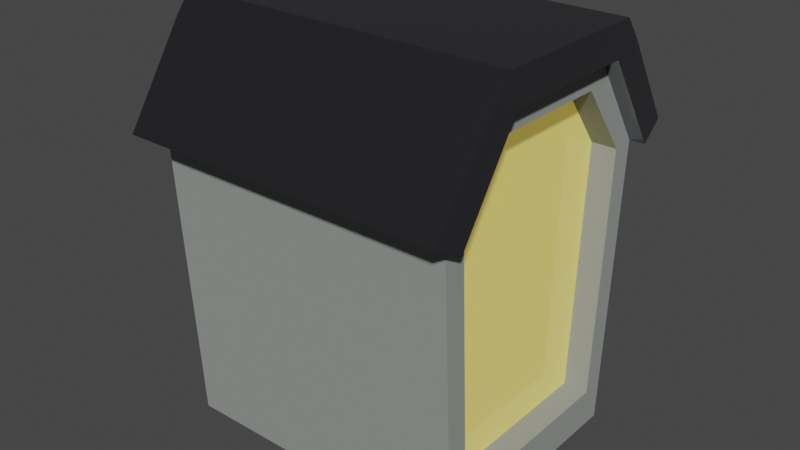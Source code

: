 # Source: paris_detail_hotel_window.blend  (saved by Blender 3.6.11; exported with 4.5.12 LTS)
import bpy
from mathutils import Matrix  # noqa: F401  (used for matrix-valued properties, if any)

bpy.ops.wm.read_factory_settings(use_empty=True)
scene = bpy.context.scene
scene.name = 'Scene'

# ---- collections
col_collection = bpy.data.collections.new('Collection'); scene.collection.children.link(col_collection)

# ---- materials (node trees are filled in below, after node groups)
mat_material = bpy.data.materials.new('Material')
mat_material.alpha_threshold = 0.0
mat_material.use_transparent_shadow = False
mat_material.roughness = 0.5
mat_material.line_color = (0.0, 0.0, 0.0, 1.0)
mat_material_001 = bpy.data.materials.new('Material.001')
mat_material_001.use_transparent_shadow = False
mat_material_002 = bpy.data.materials.new('Material.002')
mat_material_002.use_transparent_shadow = False
mat_material_003 = bpy.data.materials.new('Material.003')
mat_material_003.use_transparent_shadow = False

# ---- node groups
ng_auto_smooth = bpy.data.node_groups.new('Auto Smooth', 'GeometryNodeTree')
_s = ng_auto_smooth.interface.new_socket(name='Geometry', in_out='OUTPUT', socket_type='NodeSocketGeometry')
_s = ng_auto_smooth.interface.new_socket(name='Geometry', in_out='INPUT', socket_type='NodeSocketGeometry')
_s = ng_auto_smooth.interface.new_socket(name='Angle', in_out='INPUT', socket_type='NodeSocketFloat')
_s.subtype = 'ANGLE'
_s.min_value = 0.0
_s.max_value = 3.142
ng_auto_smooth.is_modifier = True
_N = ng_auto_smooth.nodes; _L = ng_auto_smooth.links
n0 = _N.new('NodeGroupOutput'); n0.name = 'Group Output'; n0.location = (480, -100)
n1 = _N.new('NodeGroupInput'); n1.name = 'Group Input'; n1.location = (-420, -300)
n2 = _N.new('NodeGroupInput'); n2.name = 'Group Input.001'; n2.location = (-60, -100)
n3 = _N.new('GeometryNodeSetShadeSmooth'); n3.name = 'Set Shade Smooth'; n3.location = (120, -100)
n3.domain = 'EDGE'
n4 = _N.new('GeometryNodeSetShadeSmooth'); n4.name = 'Set Shade Smooth.001'; n4.location = (300, -100)
n5 = _N.new('GeometryNodeInputMeshEdgeAngle'); n5.name = 'Edge Angle'; n5.location = (-420, -220)
n6 = _N.new('GeometryNodeInputEdgeSmooth'); n6.name = 'Is Edge Smooth'; n6.location = (-60, -160)
n7 = _N.new('GeometryNodeInputShadeSmooth'); n7.name = 'Is Face Smooth'; n7.location = (-240, -340)
n8 = _N.new('FunctionNodeBooleanMath'); n8.name = 'Boolean Math'; n8.location = (-60, -220)
n9 = _N.new('FunctionNodeCompare'); n9.name = 'Compare'; n9.location = (-240, -180)
n9.operation = 'LESS_EQUAL'
_L.new(n5.outputs[0], n9.inputs[0])
_L.new(n4.outputs[0], n0.inputs[0])
_L.new(n1.outputs[1], n9.inputs[1])
_L.new(n9.outputs[0], n8.inputs[0])
_L.new(n7.outputs[0], n8.inputs[1])
_L.new(n2.outputs[0], n3.inputs[0])
_L.new(n6.outputs[0], n3.inputs[1])
_L.new(n3.outputs[0], n4.inputs[0])
_L.new(n8.outputs[0], n3.inputs[2])
n0.is_active_output = True

# ---- material node trees
mat_material.use_nodes = True; mat_material.node_tree.nodes.clear()
_N = mat_material.node_tree.nodes; _L = mat_material.node_tree.links
n0 = _N.new('ShaderNodeOutputMaterial'); n0.name = 'Material Output'; n0.location = (300, 300)
n1 = _N.new('ShaderNodeBsdfPrincipled'); n1.name = 'Principled BSDF'; n1.location = (10, 300)
n1.distribution = 'GGX'
n1.subsurface_method = 'RANDOM_WALK_SKIN'
n1.inputs[3].default_value = 1.45
n1.inputs[27].default_value = (0.0, 0.0, 0.0, 1.0)
n1.inputs[28].default_value = 1.0
_L.new(n1.outputs[0], n0.inputs[0])
n0.is_active_output = True
mat_material_001.use_nodes = True; mat_material_001.node_tree.nodes.clear()
_N = mat_material_001.node_tree.nodes; _L = mat_material_001.node_tree.links
n0 = _N.new('ShaderNodeBsdfPrincipled'); n0.name = 'Principled BSDF'; n0.location = (10, 300)
n0.distribution = 'GGX'
n0.subsurface_method = 'RANDOM_WALK_SKIN'
n0.inputs[0].default_value = (0.2975, 0.3185, 0.2975, 1.0)
n0.inputs[2].default_value = 0.8465
n0.inputs[3].default_value = 1.45
n0.inputs[13].default_value = 0.2008
n0.inputs[27].default_value = (0.0, 0.0, 0.0, 1.0)
n0.inputs[28].default_value = 1.0
n1 = _N.new('ShaderNodeOutputMaterial'); n1.name = 'Material Output'; n1.location = (300, 300)
_L.new(n0.outputs[0], n1.inputs[0])
n1.is_active_output = True
mat_material_002.use_nodes = True; mat_material_002.node_tree.nodes.clear()
_N = mat_material_002.node_tree.nodes; _L = mat_material_002.node_tree.links
n0 = _N.new('ShaderNodeBsdfPrincipled'); n0.name = 'Principled BSDF'; n0.location = (10, 300)
n0.distribution = 'GGX'
n0.subsurface_method = 'RANDOM_WALK_SKIN'
n0.inputs[0].default_value = (0.2738, 0.2788, 0.3185, 1.0)
n0.inputs[1].default_value = 1.0
n0.inputs[2].default_value = 0.2087
n0.inputs[3].default_value = 1.45
n0.inputs[27].default_value = (0.0, 0.0, 0.0, 1.0)
n0.inputs[28].default_value = 1.0
n1 = _N.new('ShaderNodeOutputMaterial'); n1.name = 'Material Output'; n1.location = (300, 300)
_L.new(n0.outputs[0], n1.inputs[0])
n1.is_active_output = True
mat_material_003.use_nodes = True; mat_material_003.node_tree.nodes.clear()
_N = mat_material_003.node_tree.nodes; _L = mat_material_003.node_tree.links
n0 = _N.new('ShaderNodeBsdfPrincipled'); n0.name = 'Principled BSDF'; n0.location = (10, 300)
n0.distribution = 'GGX'
n0.subsurface_method = 'RANDOM_WALK_SKIN'
n0.inputs[0].default_value = (0.8, 0.6959, 0.2076, 1.0)
n0.inputs[2].default_value = 0.08661
n0.inputs[3].default_value = 1.45
n0.inputs[13].default_value = 0.6102
n0.inputs[19].default_value = 0.25
n0.inputs[27].default_value = (0.2266, 0.1655, 0.02693, 1.0)
n0.inputs[28].default_value = 1.0
n1 = _N.new('ShaderNodeOutputMaterial'); n1.name = 'Material Output'; n1.location = (300, 300)
_L.new(n0.outputs[0], n1.inputs[0])
n1.is_active_output = True

# ---- world
world_world = bpy.data.worlds.new('World'); scene.world = world_world
world_world.use_nodes = True; world_world.node_tree.nodes.clear()
_N = world_world.node_tree.nodes; _L = world_world.node_tree.links
n0 = _N.new('ShaderNodeOutputWorld'); n0.name = 'World Output'; n0.location = (300, 300)
n1 = _N.new('ShaderNodeBackground'); n1.name = 'Background'; n1.location = (10, 300)
n1.inputs[0].default_value = (0.05088, 0.05088, 0.05088, 1.0)
_L.new(n1.outputs[0], n0.inputs[0])
n0.is_active_output = True
world_world.color = (0.05088, 0.05088, 0.05088)
world_world.use_sun_shadow = False
world_world.sun_shadow_jitter_overblur = 0.0

# ---- meshes
me_cube = bpy.data.meshes.new('Cube')
me_cube.from_pydata([(1.0, 0.5367, 1.058), (1.0, -0.5367, 1.058), (-1.0, 0.5367, 1.058), (-1.0, -0.5367, 1.058), (-0.9763, -1.057, 0.5091), (0.9763, 1.057, 0.5091), (0.9763, -1.057, 0.5091), (-0.9763, 1.057, 0.5091), (-1.0, 0.7648, -1.0), (-1.0, -0.7648, -1.0), (1.0, 0.3941, 1.058), (1.0, -0.3941, 1.058), (-1.0, -0.3941, 1.058), (-1.0, 0.3941, 1.058), (1.0, -0.7648, -1.0), (1.0, 0.7648, -1.0), (1.0, 0.8658, 0.4385), (1.0, -0.8658, 0.4385), (-1.0, -0.8658, 0.4385), (-1.0, 0.8658, 0.4385), (-1.0, -0.6425, 0.9548), (1.0, 0.6425, 0.9548), (1.0, -0.6425, 0.9548), (-1.0, 0.6425, 0.9548), (1.0, 0.46, 0.8968), (1.0, -0.46, 0.8968), (-1.0, -0.46, 0.8968), (-1.0, 0.46, 0.8968), (-1.1, -0.6425, 0.9548), (-1.1, -0.5367, 1.058), (-1.074, 1.057, 0.5091), (1.074, 1.057, 0.5091), (1.1, -0.3941, 1.058), (1.1, -0.5367, 1.058), (-1.1, 0.3941, 1.058), (-1.1, 0.5367, 1.058), (-1.074, -1.057, 0.5091), (1.074, -1.057, 0.5091), (1.1, 0.6425, 0.9548), (1.1, -0.6425, 0.9548), (-1.1, 0.6425, 0.9548), (1.1, -0.8658, 0.4385), (-1.1, 0.8658, 0.4385), (1.1, 0.5367, 1.058), (1.1, 0.3941, 1.058), (-1.1, -0.3941, 1.058), (1.1, 0.8658, 0.4385), (-1.1, -0.8658, 0.4385), (1.1, 0.46, 0.8968), (1.1, -0.46, 0.8968), (-1.1, -0.46, 0.8968), (-1.1, 0.46, 0.8968), (1.0, -0.636, -0.8098), (1.0, 0.636, -0.8098), (1.0, 0.72, 0.431), (1.0, -0.72, 0.431), (1.0, 0.3825, 0.7676), (1.0, -0.3825, 0.7676), (0.838, -0.636, -0.8098), (0.838, 0.636, -0.8098), (0.838, 0.72, 0.431), (0.838, -0.72, 0.431), (0.838, 0.3825, 0.7676), (0.838, -0.3825, 0.7676), (-1.0, 0.6292, -0.7998), (-1.0, -0.6292, -0.7998), (-1.0, -0.7123, 0.4278), (-1.0, 0.7123, 0.4278), (-1.0, -0.3784, 0.7608), (-1.0, 0.3784, 0.7608), (-0.8524, 0.6292, -0.7998), (-0.8524, -0.6292, -0.7998), (-0.8524, -0.7123, 0.4278), (-0.8524, 0.7123, 0.4278), (-0.8524, -0.3784, 0.7608), (-0.8524, 0.3784, 0.7608)], [], [(11, 12, 3, 1), (22, 1, 3, 20), (22, 6, 37, 39), (17, 18, 9, 14), (25, 24, 48, 49), (23, 2, 0, 21), (4, 36, 47, 18, 17, 41, 37, 6), (26, 18, 47, 50), (5, 21, 38, 31), (14, 15, 53, 52), (5, 31, 46, 16, 19, 42, 30, 7), (19, 8, 64, 67), (27, 26, 50, 51), (8, 15, 14, 9), (12, 13, 34, 45), (0, 2, 13, 10), (10, 13, 12, 11), (8, 9, 65, 64), (3, 12, 45, 29), (15, 16, 54, 53), (17, 25, 49, 41), (7, 23, 21, 5), (10, 11, 32, 44), (6, 22, 20, 4), (51, 34, 35, 40), (49, 32, 33, 39), (38, 43, 44, 48), (48, 44, 32, 49), (28, 29, 45, 50), (50, 45, 34, 51), (36, 28, 50, 47), (31, 38, 48, 46), (41, 49, 39, 37), (42, 51, 40, 30), (19, 27, 51, 42), (23, 7, 30, 40), (20, 3, 29, 28), (4, 20, 28, 36), (21, 0, 43, 38), (1, 22, 39, 33), (11, 1, 33, 32), (16, 15, 8, 19), (2, 23, 40, 35), (13, 2, 35, 34), (0, 10, 44, 43), (24, 16, 46, 48), (52, 53, 59, 58), (53, 54, 60, 59), (25, 17, 55, 57), (17, 14, 52, 55), (24, 25, 57, 56), (16, 24, 56, 54), (60, 61, 58, 59), (60, 62, 63, 61), (57, 55, 61, 63), (55, 52, 58, 61), (56, 57, 63, 62), (54, 56, 62, 60), (66, 68, 74, 72), (68, 69, 75, 74), (26, 27, 69, 68), (27, 19, 67, 69), (9, 18, 66, 65), (18, 26, 68, 66), (70, 71, 72, 73), (72, 74, 75, 73), (67, 64, 70, 73), (64, 65, 71, 70), (69, 67, 73, 75), (65, 66, 72, 71)])
me_cube.polygons.foreach_set('use_smooth', [True] * 70)
me_cube.polygons.foreach_set('material_index', [2, 2, 2, 1, 2, 2, 2, 2, 2, 1, 2, 1, 2, 1, 2, 2, 2, 1, 2, 1, 2, 2, 2, 2, 2, 2, 2, 2, 2, 2, 2, 2, 2, 2, 2, 2, 2, 2, 2, 2, 2, 1, 2, 2, 2, 2, 1, 1, 1, 1, 1, 1, 3, 3, 1, 1, 1, 1, 1, 1, 1, 1, 1, 1, 3, 3, 1, 1, 1, 1])
_uv = me_cube.uv_layers.new(name='UVMap')
_uv.uv.foreach_set('vector', [0.625, 0.6667, 0.875, 0.6667, 0.875, 0.75, 0.625, 0.75, 0.6156, 0.75, 0.625, 0.75, 0.625, 1.0, 0.6156, 1.0, 0.6156, 0.75, 0.5625, 0.75, 0.5625, 0.75, 0.6156, 0.75, 0.5625, 0.6667, 0.5625, 0.08333, 0.125, 0.6667, 0.375, 0.6667, 0.6156, 0.6667, 0.6156, 0.5833, 0.6156, 0.5833, 0.6156, 0.6667, 0.6156, 0.25, 0.625, 0.25, 0.625, 0.5, 0.6156, 0.5, 0.5625, 1.0, 0.5625, 1.0, 0.5625, 0.08333, 0.5625, 0.08333, 0.5625, 0.6667, 0.5625, 0.6667, 0.5625, 0.75, 0.5625, 0.75, 0.6156, 0.08333, 0.5625, 0.08333, 0.5625, 0.08333, 0.6156, 0.08333, 0.5625, 0.5, 0.6156, 0.5, 0.6156, 0.5, 0.5625, 0.5, 0.375, 0.6667, 0.375, 0.5833, 0.375, 0.5833, 0.375, 0.6667, 0.5625, 0.5, 0.5625, 0.5, 0.5625, 0.5833, 0.5625, 0.5833, 0.5625, 0.1667, 0.5625, 0.1667, 0.5625, 0.25, 0.5625, 0.25, 0.5625, 0.1667, 0.125, 0.5833, 0.125, 0.5833, 0.5625, 0.1667, 0.6156, 0.1667, 0.6156, 0.08333, 0.6156, 0.08333, 0.6156, 0.1667, 0.125, 0.5833, 0.375, 0.5833, 0.375, 0.6667, 0.125, 0.6667, 0.875, 0.6667, 0.875, 0.5833, 0.875, 0.5833, 0.875, 0.6667, 0.625, 0.5, 0.875, 0.5, 0.875, 0.5833, 0.625, 0.5833, 0.625, 0.5833, 0.875, 0.5833, 0.875, 0.6667, 0.625, 0.6667, 0.125, 0.5833, 0.125, 0.6667, 0.125, 0.6667, 0.125, 0.5833, 0.875, 0.75, 0.875, 0.6667, 0.875, 0.6667, 0.875, 0.75, 0.375, 0.5833, 0.5625, 0.5833, 0.5625, 0.5833, 0.375, 0.5833, 0.5625, 0.6667, 0.6156, 0.6667, 0.6156, 0.6667, 0.5625, 0.6667, 0.5625, 0.25, 0.6156, 0.25, 0.6156, 0.5, 0.5625, 0.5, 0.625, 0.5833, 0.625, 0.6667, 0.625, 0.6667, 0.625, 0.5833, 0.5625, 0.75, 0.6156, 0.75, 0.6156, 1.0, 0.5625, 1.0, 0.6156, 0.1667, 0.625, 0.1667, 0.625, 0.25, 0.6156, 0.25, 0.6156, 0.6667, 0.625, 0.6667, 0.625, 0.75, 0.6156, 0.75, 0.6156, 0.5, 0.625, 0.5, 0.625, 0.5833, 0.6156, 0.5833, 0.6156, 0.5833, 0.625, 0.5833, 0.625, 0.6667, 0.6156, 0.6667, 0.6156, 0.0, 0.625, 0.0, 0.625, 0.08333, 0.6156, 0.08333, 0.6156, 0.08333, 0.625, 0.08333, 0.625, 0.1667, 0.6156, 0.1667, 0.5625, 0.0, 0.6156, 0.0, 0.6156, 0.08333, 0.5625, 0.08333, 0.5625, 0.5, 0.6156, 0.5, 0.6156, 0.5833, 0.5625, 0.5833, 0.5625, 0.6667, 0.6156, 0.6667, 0.6156, 0.75, 0.5625, 0.75, 0.5625, 0.1667, 0.6156, 0.1667, 0.6156, 0.25, 0.5625, 0.25, 0.5625, 0.1667, 0.6156, 0.1667, 0.6156, 0.1667, 0.5625, 0.1667, 0.6156, 0.25, 0.5625, 0.25, 0.5625, 0.25, 0.6156, 0.25, 0.6156, 1.0, 0.625, 1.0, 0.625, 1.0, 0.6156, 1.0, 0.5625, 1.0, 0.6156, 1.0, 0.6156, 1.0, 0.5625, 1.0, 0.6156, 0.5, 0.625, 0.5, 0.625, 0.5, 0.6156, 0.5, 0.625, 0.75, 0.6156, 0.75, 0.6156, 0.75, 0.625, 0.75, 0.625, 0.6667, 0.625, 0.75, 0.625, 0.75, 0.625, 0.6667, 0.5625, 0.5833, 0.375, 0.5833, 0.125, 0.5833, 0.5625, 0.1667, 0.625, 0.25, 0.6156, 0.25, 0.6156, 0.25, 0.625, 0.25, 0.875, 0.5833, 0.875, 0.5, 0.875, 0.5, 0.875, 0.5833, 0.625, 0.5, 0.625, 0.5833, 0.625, 0.5833, 0.625, 0.5, 0.6156, 0.5833, 0.5625, 0.5833, 0.5625, 0.5833, 0.6156, 0.5833, 0.375, 0.6667, 0.375, 0.5833, 0.375, 0.5833, 0.375, 0.6667, 0.375, 0.5833, 0.5625, 0.5833, 0.5625, 0.5833, 0.375, 0.5833, 0.6156, 0.6667, 0.5625, 0.6667, 0.5625, 0.6667, 0.6156, 0.6667, 0.5625, 0.6667, 0.375, 0.6667, 0.375, 0.6667, 0.5625, 0.6667, 0.6156, 0.5833, 0.6156, 0.6667, 0.6156, 0.6667, 0.6156, 0.5833, 0.5625, 0.5833, 0.6156, 0.5833, 0.6156, 0.5833, 0.5625, 0.5833, 0.5625, 0.5833, 0.5625, 0.6667, 0.375, 0.6667, 0.375, 0.5833, 0.5625, 0.5833, 0.6156, 0.5833, 0.6156, 0.6667, 0.5625, 0.6667, 0.6156, 0.6667, 0.5625, 0.6667, 0.5625, 0.6667, 0.6156, 0.6667, 0.5625, 0.6667, 0.375, 0.6667, 0.375, 0.6667, 0.5625, 0.6667, 0.6156, 0.5833, 0.6156, 0.6667, 0.6156, 0.6667, 0.6156, 0.5833, 0.5625, 0.5833, 0.6156, 0.5833, 0.6156, 0.5833, 0.5625, 0.5833, 0.5625, 0.08333, 0.6156, 0.08333, 0.6156, 0.08333, 0.5625, 0.08333, 0.6156, 0.08333, 0.6156, 0.1667, 0.6156, 0.1667, 0.6156, 0.08333, 0.6156, 0.08333, 0.6156, 0.1667, 0.6156, 0.1667, 0.6156, 0.08333, 0.6156, 0.1667, 0.5625, 0.1667, 0.5625, 0.1667, 0.6156, 0.1667, 0.125, 0.6667, 0.5625, 0.08333, 0.5625, 0.08333, 0.125, 0.6667, 0.5625, 0.08333, 0.6156, 0.08333, 0.6156, 0.08333, 0.5625, 0.08333, 0.125, 0.5833, 0.125, 0.6667, 0.5625, 0.08333, 0.5625, 0.1667, 0.5625, 0.08333, 0.6156, 0.08333, 0.6156, 0.1667, 0.5625, 0.1667, 0.5625, 0.1667, 0.125, 0.5833, 0.125, 0.5833, 0.5625, 0.1667, 0.125, 0.5833, 0.125, 0.6667, 0.125, 0.6667, 0.125, 0.5833, 0.6156, 0.1667, 0.5625, 0.1667, 0.5625, 0.1667, 0.6156, 0.1667, 0.125, 0.6667, 0.5625, 0.08333, 0.5625, 0.08333, 0.125, 0.6667])
me_cube.materials.append(mat_material)
me_cube.materials.append(mat_material_001)
me_cube.materials.append(mat_material_002)
me_cube.materials.append(mat_material_003)
me_cube.use_mirror_vertex_groups = False
me_cube.update()

# ---- objects
ob_cube_convcol = bpy.data.objects.new('Cube-convcol', me_cube)

# ---- transforms, parenting, visibility, modifiers, constraints
ob_cube_convcol.location = (0.0, 0.0, 0.0)
ob_cube_convcol.scale = (1.0, 1.0, 1.32)
ob_cube_convcol.lock_rotations_4d = False
ob_cube_convcol.empty_display_type = 'ARROWS'
ob_cube_convcol.lineart.crease_threshold = 0.0
_m = ob_cube_convcol.modifiers.new('Auto Smooth', 'NODES')
_m.node_group = ng_auto_smooth
_gi = [s.identifier for s in ng_auto_smooth.interface.items_tree if s.item_type == 'SOCKET' and s.in_out == 'INPUT']
_m[_gi[1]] = 0.5236  # Angle

# ---- collection membership
col_collection.objects.link(ob_cube_convcol)

# ---- scene / render settings (as saved in the file)
scene.frame_start = 1; scene.frame_end = 250; scene.frame_set(1)
scene.render.engine = 'BLENDER_EEVEE_NEXT'
scene.cycles.sampling_pattern = 'TABULATED_SOBOL'
scene.view_settings.view_transform = 'Filmic'
bpy.context.view_layer.update()

# ---- added for rendering (the .blend has no active camera and no usable light): camera, sun
cam_auto = bpy.data.cameras.new('AutoCamera')
cam_auto.lens = 50.0
cam_auto.sensor_width = 36.0
cam_auto.clip_end = 1000.0
ob_auto_camera = bpy.data.objects.new('AutoCamera', cam_auto)
scene.collection.objects.link(ob_auto_camera)
ob_auto_camera.location = (3.78004, -4.53605, 3.0623)
ob_auto_camera.rotation_euler = (1.09748, -7.21219e-08, 0.694738)
scene.camera = ob_auto_camera
light_auto_sun = bpy.data.lights.new('AutoSun', 'SUN')
light_auto_sun.energy = 3.0
light_auto_sun.angle = 0.0523599
ob_auto_sun = bpy.data.objects.new('AutoSun', light_auto_sun)
scene.collection.objects.link(ob_auto_sun)
ob_auto_sun.rotation_euler = (0.872665, 0.174533, 0.523599)
bpy.context.view_layer.update()
